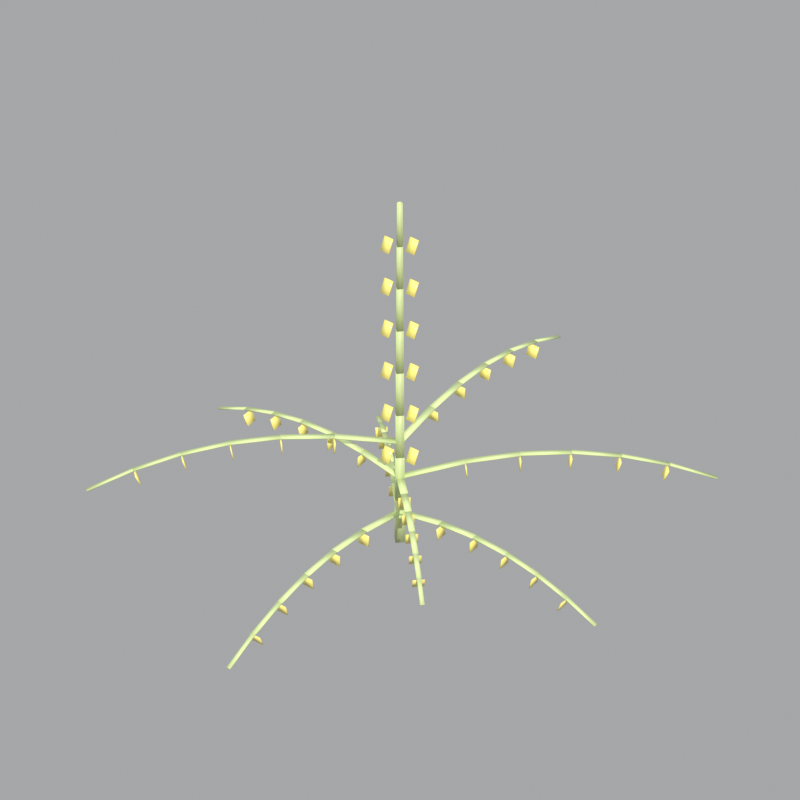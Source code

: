# Source: CORN_TASSEL_MASTER.blend  (saved by Blender 5.2.45; exported with 4.5.12 LTS)
import bpy
from mathutils import Matrix  # noqa: F401  (used for matrix-valued properties, if any)

bpy.ops.wm.read_factory_settings(use_empty=True)
scene = bpy.context.scene
scene.name = 'Scene'

# ---- materials (node trees are filled in below, after node groups)
mat_mat_tassel_rachis = bpy.data.materials.new('Mat_Tassel_Rachis')
mat_mat_tassel_anther = bpy.data.materials.new('Mat_Tassel_Anther')

# ---- material node trees
mat_mat_tassel_rachis.use_nodes = True; mat_mat_tassel_rachis.node_tree.nodes.clear()
_N = mat_mat_tassel_rachis.node_tree.nodes; _L = mat_mat_tassel_rachis.node_tree.links
n0 = _N.new('ShaderNodeBsdfPrincipled'); n0.name = 'Principled BSDF'; n0.location = (-200, 100)
n0.inputs[0].default_value = (0.58, 0.68, 0.32, 1.0)
n0.inputs[2].default_value = 0.38
n0.inputs[10].default_value = 0.005
n0.inputs[13].default_value = 0.3
n1 = _N.new('ShaderNodeOutputMaterial'); n1.name = 'Material Output'; n1.location = (200, 100)
_L.new(n0.outputs[0], n1.inputs[0])
n1.is_active_output = True
mat_mat_tassel_anther.use_nodes = True; mat_mat_tassel_anther.node_tree.nodes.clear()
_N = mat_mat_tassel_anther.node_tree.nodes; _L = mat_mat_tassel_anther.node_tree.links
n0 = _N.new('ShaderNodeBsdfPrincipled'); n0.name = 'Principled BSDF'; n0.location = (-200, 100)
n0.inputs[0].default_value = (0.92, 0.8, 0.22, 1.0)
n0.inputs[2].default_value = 0.32
n0.inputs[10].default_value = 0.005
n0.inputs[13].default_value = 0.45
n1 = _N.new('ShaderNodeOutputMaterial'); n1.name = 'Material Output'; n1.location = (200, 100)
_L.new(n0.outputs[0], n1.inputs[0])
n1.is_active_output = True

# ---- world
world_toontasselworld = bpy.data.worlds.new('ToonTasselWorld'); scene.world = world_toontasselworld
world_toontasselworld.use_nodes = True; world_toontasselworld.node_tree.nodes.clear()
_N = world_toontasselworld.node_tree.nodes; _L = world_toontasselworld.node_tree.links
n0 = _N.new('ShaderNodeBackground'); n0.name = 'Background'; n0.location = (-200, 100)
n0.inputs[0].default_value = (0.95, 0.96, 0.98, 1.0)
n0.inputs[1].default_value = 0.4
n1 = _N.new('ShaderNodeOutputWorld'); n1.name = 'World Output'; n1.location = (200, 100)
_L.new(n0.outputs[0], n1.inputs[0])
n1.is_active_output = True

# ---- cameras
cam_tasselcam = bpy.data.cameras.new('TasselCam')
cam_tasselcam.type = 'ORTHO'
cam_tasselcam.sensor_fit = 'VERTICAL'
cam_tasselcam.ortho_scale = 0.45

# ---- lights
light_sunmain = bpy.data.lights.new('SunMain', 'SUN')
light_sunmain.color = (1.0, 0.98, 0.92)
light_sunmain.energy = 3.0
light_sunfill = bpy.data.lights.new('SunFill', 'SUN')
light_sunfill.color = (0.84, 0.9, 1.0)
light_sunfill.use_shadow = False
light_sunfill.energy = 1.1
light_sunrim = bpy.data.lights.new('SunRim', 'SUN')
light_sunrim.color = (0.95, 1.0, 0.9)
light_sunrim.use_shadow = False
light_sunrim.energy = 1.4

# ---- meshes
me_corn_tassel_master_mesh = bpy.data.meshes.new('Corn_Tassel_Master_Mesh')
me_corn_tassel_master_mesh.from_pydata([(0.0035, 0.0, 0.0), (2.143e-19, 0.0035, 0.0), (2.009e-19, 0.003281, 0.03), (0.003281, 0.0, 0.03), (2.143e-19, 0.0035, 0.0), (-0.0035, 4.286e-19, 0.0), (-0.003281, 4.018e-19, 0.03), (2.009e-19, 0.003281, 0.03), (-0.0035, 4.286e-19, 0.0), (-6.429e-19, -0.0035, 0.0), (-6.028e-19, -0.003281, 0.03), (-0.003281, 4.018e-19, 0.03), (-6.429e-19, -0.0035, 0.0), (0.0035, -8.573e-19, 0.0), (0.003281, -8.037e-19, 0.03), (-6.028e-19, -0.003281, 0.03), (0.003281, 0.0, 0.03), (2.009e-19, 0.003281, 0.03), (1.875e-19, 0.003062, 0.06), (0.003062, 0.0, 0.06), (2.009e-19, 0.003281, 0.03), (-0.003281, 4.018e-19, 0.03), (-0.003062, 3.75e-19, 0.06), (1.875e-19, 0.003062, 0.06), (-0.003281, 4.018e-19, 0.03), (-6.028e-19, -0.003281, 0.03), (-5.626e-19, -0.003062, 0.06), (-0.003062, 3.75e-19, 0.06), (-6.028e-19, -0.003281, 0.03), (0.003281, -8.037e-19, 0.03), (0.003062, -7.501e-19, 0.06), (-5.626e-19, -0.003062, 0.06), (0.003062, 0.0, 0.06), (1.875e-19, 0.003062, 0.06), (1.741e-19, 0.002844, 0.09), (0.002844, 0.0, 0.09), (1.875e-19, 0.003062, 0.06), (-0.003062, 3.75e-19, 0.06), (-0.002844, 3.483e-19, 0.09), (1.741e-19, 0.002844, 0.09), (-0.003062, 3.75e-19, 0.06), (-5.626e-19, -0.003062, 0.06), (-5.224e-19, -0.002844, 0.09), (-0.002844, 3.483e-19, 0.09), (-5.626e-19, -0.003062, 0.06), (0.003062, -7.501e-19, 0.06), (0.002844, -6.965e-19, 0.09), (-5.224e-19, -0.002844, 0.09), (0.002844, 0.0, 0.09), (1.741e-19, 0.002844, 0.09), (1.607e-19, 0.002625, 0.12), (0.002625, 0.0, 0.12), (1.741e-19, 0.002844, 0.09), (-0.002844, 3.483e-19, 0.09), (-0.002625, 3.215e-19, 0.12), (1.607e-19, 0.002625, 0.12), (-0.002844, 3.483e-19, 0.09), (-5.224e-19, -0.002844, 0.09), (-4.822e-19, -0.002625, 0.12), (-0.002625, 3.215e-19, 0.12), (-5.224e-19, -0.002844, 0.09), (0.002844, -6.965e-19, 0.09), (0.002625, -6.429e-19, 0.12), (-4.822e-19, -0.002625, 0.12), (0.002625, 0.0, 0.12), (1.607e-19, 0.002625, 0.12), (1.473e-19, 0.002406, 0.15), (0.002406, 0.0, 0.15), (1.607e-19, 0.002625, 0.12), (-0.002625, 3.215e-19, 0.12), (-0.002406, 2.947e-19, 0.15), (1.473e-19, 0.002406, 0.15), (-0.002625, 3.215e-19, 0.12), (-4.822e-19, -0.002625, 0.12), (-4.42e-19, -0.002406, 0.15), (-0.002406, 2.947e-19, 0.15), (-4.822e-19, -0.002625, 0.12), (0.002625, -6.429e-19, 0.12), (0.002406, -5.894e-19, 0.15), (-4.42e-19, -0.002406, 0.15), (0.002406, 0.0, 0.15), (1.473e-19, 0.002406, 0.15), (1.339e-19, 0.002188, 0.18), (0.002188, 0.0, 0.18), (1.473e-19, 0.002406, 0.15), (-0.002406, 2.947e-19, 0.15), (-0.002188, 2.679e-19, 0.18), (1.339e-19, 0.002188, 0.18), (-0.002406, 2.947e-19, 0.15), (-4.42e-19, -0.002406, 0.15), (-4.018e-19, -0.002188, 0.18), (-0.002188, 2.679e-19, 0.18), (-4.42e-19, -0.002406, 0.15), (0.002406, -5.894e-19, 0.15), (0.002188, -5.358e-19, 0.18), (-4.018e-19, -0.002188, 0.18), (0.002188, 0.0, 0.18), (1.339e-19, 0.002188, 0.18), (1.206e-19, 0.001969, 0.21), (0.001969, 0.0, 0.21), (1.339e-19, 0.002188, 0.18), (-0.002188, 2.679e-19, 0.18), (-0.001969, 2.411e-19, 0.21), (1.206e-19, 0.001969, 0.21), (-0.002188, 2.679e-19, 0.18), (-4.018e-19, -0.002188, 0.18), (-3.617e-19, -0.001969, 0.21), (-0.001969, 2.411e-19, 0.21), (-4.018e-19, -0.002188, 0.18), (0.002188, -5.358e-19, 0.18), (0.001969, -4.822e-19, 0.21), (-3.617e-19, -0.001969, 0.21), (0.001969, 0.0, 0.21), (1.206e-19, 0.001969, 0.21), (1.072e-19, 0.00175, 0.24), (0.00175, 0.0, 0.24), (1.206e-19, 0.001969, 0.21), (-0.001969, 2.411e-19, 0.21), (-0.00175, 2.143e-19, 0.24), (1.072e-19, 0.00175, 0.24), (-0.001969, 2.411e-19, 0.21), (-3.617e-19, -0.001969, 0.21), (-3.215e-19, -0.00175, 0.24), (-0.00175, 2.143e-19, 0.24), (-3.617e-19, -0.001969, 0.21), (0.001969, -4.822e-19, 0.21), (0.00175, -4.286e-19, 0.24), (-3.215e-19, -0.00175, 0.24), (-0.009, -0.006, 0.056), (-0.003, -0.006, 0.056), (-0.003, -0.002, 0.064), (-0.009, -0.002, 0.064), (0.003, 0.002, 0.056), (0.009, 0.002, 0.056), (0.009, 0.006, 0.064), (0.003, 0.006, 0.064), (-0.009, -0.006, 0.086), (-0.003, -0.006, 0.086), (-0.003, -0.002, 0.094), (-0.009, -0.002, 0.094), (0.003, 0.002, 0.086), (0.009, 0.002, 0.086), (0.009, 0.006, 0.094), (0.003, 0.006, 0.094), (-0.009, -0.006, 0.116), (-0.003, -0.006, 0.116), (-0.003, -0.002, 0.124), (-0.009, -0.002, 0.124), (0.003, 0.002, 0.116), (0.009, 0.002, 0.116), (0.009, 0.006, 0.124), (0.003, 0.006, 0.124), (-0.009, -0.006, 0.146), (-0.003, -0.006, 0.146), (-0.003, -0.002, 0.154), (-0.009, -0.002, 0.154), (0.003, 0.002, 0.146), (0.009, 0.002, 0.146), (0.009, 0.006, 0.154), (0.003, 0.006, 0.154), (-0.009, -0.006, 0.176), (-0.003, -0.006, 0.176), (-0.003, -0.002, 0.184), (-0.009, -0.002, 0.184), (0.003, 0.002, 0.176), (0.009, 0.002, 0.176), (0.009, 0.006, 0.184), (0.003, 0.006, 0.184), (-0.009, -0.006, 0.206), (-0.003, -0.006, 0.206), (-0.003, -0.002, 0.214), (-0.009, -0.002, 0.214), (0.003, 0.002, 0.206), (0.009, 0.002, 0.206), (0.009, 0.006, 0.214), (0.003, 0.006, 0.214), (0.0, 0.0022, 0.02), (0.0, -0.0022, 0.02), (0.02893, -0.0022, 0.02566), (0.02893, 0.0022, 0.02566), (0.02893, 0.002017, 0.02566), (0.02893, -0.002017, 0.02566), (0.05324, -0.002017, 0.02761), (0.05324, 0.002017, 0.02761), (0.02969, 0.0035, 0.01619), (0.02969, -0.0035, 0.01619), (0.02913, -0.0035, 0.02317), (0.02913, 0.0035, 0.02317), (0.05324, 0.001833, 0.02761), (0.05324, -0.001833, 0.02761), (0.07607, -0.001833, 0.02641), (0.07607, 0.001833, 0.02641), (0.05274, 0.0035, 0.01813), (0.05274, -0.0035, 0.01813), (0.05311, -0.0035, 0.02512), (0.05311, 0.0035, 0.02512), (0.07607, 0.00165, 0.02641), (0.07607, -0.00165, 0.02641), (0.09799, -0.00165, 0.0223), (0.09799, 0.00165, 0.0223), (0.07432, 0.0035, 0.01707), (0.07432, -0.0035, 0.01707), (0.07561, -0.0035, 0.02395), (0.07561, 0.0035, 0.02395), (0.09799, 0.001467, 0.0223), (0.09799, -0.001467, 0.0223), (0.1192, -0.001467, 0.01546), (0.1192, 0.001467, 0.01546), (0.09508, 0.0035, 0.01326), (0.09508, -0.0035, 0.01326), (0.09722, -0.0035, 0.01992), (0.09722, 0.0035, 0.01992), (0.1192, 0.001283, 0.01546), (0.1192, -0.001283, 0.01546), (0.14, -0.001283, 0.006), (0.14, 0.001283, 0.006), (0.1153, 0.0035, 0.006814), (0.1153, -0.0035, 0.006814), (0.1182, -0.0035, 0.01318), (0.1182, 0.0035, 0.01318), (-0.001556, 0.001556, 0.045), (0.001556, -0.001556, 0.045), (0.02784, 0.02473, 0.05228), (0.02473, 0.02784, 0.05228), (0.02486, 0.02771, 0.05228), (0.02771, 0.02486, 0.05228), (0.0498, 0.04695, 0.05478), (0.04695, 0.0498, 0.05478), (0.02435, 0.0293, 0.04281), (0.0293, 0.02435, 0.04281), (0.0289, 0.02395, 0.04978), (0.02395, 0.0289, 0.04978), (0.04708, 0.04967, 0.05478), (0.04967, 0.04708, 0.05478), (0.07042, 0.06782, 0.05323), (0.06782, 0.07042, 0.05323), (0.04555, 0.0505, 0.0453), (0.0505, 0.04555, 0.0453), (0.05076, 0.04581, 0.05229), (0.04581, 0.05076, 0.05229), (0.06795, 0.07029, 0.05323), (0.07029, 0.06795, 0.05323), (0.0902, 0.08787, 0.04796), (0.08787, 0.0902, 0.04796), (0.06541, 0.07036, 0.0439), (0.07036, 0.06541, 0.0439), (0.07127, 0.06632, 0.05078), (0.06632, 0.07127, 0.05078), (0.088, 0.09007, 0.04796), (0.09007, 0.088, 0.04796), (0.1094, 0.1073, 0.03916), (0.1073, 0.1094, 0.03916), (0.0845, 0.08945, 0.03891), (0.08945, 0.0845, 0.03891), (0.09097, 0.08602, 0.04558), (0.08602, 0.09097, 0.04558), (0.1074, 0.1093, 0.03916), (0.1093, 0.1074, 0.03916), (0.1281, 0.1263, 0.02701), (0.1263, 0.1281, 0.02701), (0.1031, 0.108, 0.03052), (0.108, 0.1031, 0.03052), (0.1101, 0.1051, 0.03689), (0.1051, 0.1101, 0.03689), (-0.0022, 1.347e-19, 0.07), (0.0022, -1.347e-19, 0.07), (0.0022, 0.0301, 0.07589), (-0.0022, 0.0301, 0.07589), (-0.002017, 0.0301, 0.07589), (0.002017, 0.0301, 0.07589), (0.002017, 0.05539, 0.07792), (-0.002017, 0.05539, 0.07792), (-0.0035, 0.03086, 0.06642), (0.0035, 0.03086, 0.06642), (0.0035, 0.0303, 0.0734), (-0.0035, 0.0303, 0.0734), (-0.001833, 0.05539, 0.07792), (0.001833, 0.05539, 0.07792), (0.001833, 0.07914, 0.07667), (-0.001833, 0.07914, 0.07667), (-0.0035, 0.05489, 0.06843), (0.0035, 0.05489, 0.06843), (0.0035, 0.05526, 0.07542), (-0.0035, 0.05526, 0.07542), (-0.00165, 0.07914, 0.07667), (0.00165, 0.07914, 0.07667), (0.00165, 0.1019, 0.07239), (-0.00165, 0.1019, 0.07239), (-0.0035, 0.07739, 0.06733), (0.0035, 0.07739, 0.06733), (0.0035, 0.07868, 0.07421), (-0.0035, 0.07868, 0.07421), (-0.001467, 0.1019, 0.07239), (0.001467, 0.1019, 0.07239), (0.001467, 0.1241, 0.06528), (-0.001467, 0.1241, 0.06528), (-0.0035, 0.09903, 0.06335), (0.0035, 0.09903, 0.06335), (0.0035, 0.1012, 0.07001), (-0.0035, 0.1012, 0.07001), (-0.001283, 0.1241, 0.06528), (0.001283, 0.1241, 0.06528), (0.001283, 0.1456, 0.05544), (-0.001283, 0.1456, 0.05544), (-0.0035, 0.1201, 0.05663), (0.0035, 0.1201, 0.05663), (0.0035, 0.123, 0.063), (-0.0035, 0.123, 0.063), (-0.001556, -0.001556, 0.02), (0.001556, 0.001556, 0.02), (-0.01319, 0.0163, 0.02408), (-0.0163, 0.01319, 0.02408), (-0.01617, 0.01332, 0.02408), (-0.01332, 0.01617, 0.02408), (-0.02571, 0.02856, 0.02549), (-0.02856, 0.02571, 0.02549), (-0.01776, 0.01281, 0.01461), (-0.01281, 0.01776, 0.01461), (-0.01241, 0.01736, 0.02159), (-0.01736, 0.01241, 0.02159), (-0.02843, 0.02584, 0.02549), (-0.02584, 0.02843, 0.02549), (-0.03747, 0.04006, 0.02462), (-0.04006, 0.03747, 0.02462), (-0.02925, 0.0243, 0.016), (-0.0243, 0.02925, 0.016), (-0.02457, 0.02952, 0.02299), (-0.02952, 0.02457, 0.02299), (-0.03993, 0.0376, 0.02462), (-0.0376, 0.03993, 0.02462), (-0.04877, 0.0511, 0.02166), (-0.0511, 0.04877, 0.02166), (-0.04, 0.03506, 0.01528), (-0.03506, 0.04, 0.01528), (-0.03597, 0.04092, 0.02216), (-0.04092, 0.03597, 0.02216), (-0.05097, 0.0489, 0.02166), (-0.0489, 0.05097, 0.02166), (-0.05973, 0.06181, 0.01673), (-0.06181, 0.05973, 0.01673), (-0.05035, 0.0454, 0.01262), (-0.0454, 0.05035, 0.01262), (-0.04692, 0.05187, 0.01928), (-0.05187, 0.04692, 0.01928), (-0.06168, 0.05986, 0.01673), (-0.05986, 0.06168, 0.01673), (-0.07044, 0.07225, 0.00991), (-0.07225, 0.07044, 0.00991), (-0.06046, 0.05551, 0.008082), (-0.05551, 0.06046, 0.008082), (-0.05756, 0.06251, 0.01445), (-0.06251, 0.05756, 0.01445), (-2.694e-19, -0.0022, 0.045), (2.694e-19, 0.0022, 0.045), (-0.02662, 0.0022, 0.05021), (-0.02662, -0.0022, 0.05021), (-0.02662, -0.002017, 0.05021), (-0.02662, 0.002017, 0.05021), (-0.04899, 0.002017, 0.05201), (-0.04899, -0.002017, 0.05201), (-0.02738, -0.0035, 0.04074), (-0.02738, 0.0035, 0.04074), (-0.02682, 0.0035, 0.04772), (-0.02682, -0.0035, 0.04772), (-0.04899, -0.001833, 0.05201), (-0.04899, 0.001833, 0.05201), (-0.07, 0.001833, 0.0509), (-0.07, -0.001833, 0.0509), (-0.04849, -0.0035, 0.04252), (-0.04849, 0.0035, 0.04252), (-0.04886, 0.0035, 0.04951), (-0.04886, -0.0035, 0.04951), (-0.07, -0.00165, 0.0509), (-0.07, 0.00165, 0.0509), (-0.09016, 0.00165, 0.04712), (-0.09016, -0.00165, 0.04712), (-0.06825, -0.0035, 0.04156), (-0.06825, 0.0035, 0.04156), (-0.06954, 0.0035, 0.04844), (-0.06954, -0.0035, 0.04844), (-0.09016, -0.001467, 0.04712), (-0.09016, 0.001467, 0.04712), (-0.1097, 0.001467, 0.04082), (-0.1097, -0.001467, 0.04082), (-0.08725, -0.0035, 0.03807), (-0.08725, 0.0035, 0.03807), (-0.0894, 0.0035, 0.04474), (-0.0894, -0.0035, 0.04474), (-0.1097, -0.001283, 0.04082), (-0.1097, 0.001283, 0.04082), (-0.1288, 0.001283, 0.03212), (-0.1288, -0.001283, 0.03212), (-0.1058, -0.0035, 0.03218), (-0.1058, 0.0035, 0.03218), (-0.1087, 0.0035, 0.03855), (-0.1087, -0.0035, 0.03855), (0.001556, -0.001556, 0.07), (-0.001556, 0.001556, 0.07), (-0.02749, -0.02438, 0.07718), (-0.02438, -0.02749, 0.07718), (-0.02451, -0.02737, 0.07718), (-0.02737, -0.02451, 0.07718), (-0.04916, -0.04631, 0.07965), (-0.04631, -0.04916, 0.07965), (-0.024, -0.02895, 0.06771), (-0.02895, -0.024, 0.06771), (-0.02856, -0.02361, 0.07469), (-0.02361, -0.02856, 0.07469), (-0.04644, -0.04903, 0.07965), (-0.04903, -0.04644, 0.07965), (-0.0695, -0.06691, 0.07813), (-0.06691, -0.0695, 0.07813), (-0.04491, -0.04986, 0.07017), (-0.04986, -0.04491, 0.07017), (-0.05012, -0.04517, 0.07716), (-0.04517, -0.05012, 0.07716), (-0.06704, -0.06937, 0.07813), (-0.06937, -0.06704, 0.07813), (-0.08902, -0.08669, 0.07292), (-0.08669, -0.08902, 0.07292), (-0.06449, -0.06944, 0.06879), (-0.06944, -0.06449, 0.06879), (-0.07036, -0.06541, 0.07567), (-0.06541, -0.07036, 0.07567), (-0.08682, -0.08889, 0.07292), (-0.08889, -0.08682, 0.07292), (-0.108, -0.1059, 0.06424), (-0.1059, -0.108, 0.06424), (-0.08332, -0.08827, 0.06388), (-0.08827, -0.08332, 0.06388), (-0.08979, -0.08484, 0.07054), (-0.08484, -0.08979, 0.07054), (-0.106, -0.1078, 0.06424), (-0.1078, -0.106, 0.06424), (-0.1264, -0.1246, 0.05225), (-0.1246, -0.1264, 0.05225), (-0.1017, -0.1066, 0.0556), (-0.1066, -0.1017, 0.0556), (-0.1087, -0.1037, 0.06197), (-0.1037, -0.1087, 0.06197), (0.0022, -4.041e-19, 0.02), (-0.0022, 4.041e-19, 0.02), (-0.0022, -0.03234, 0.02633), (0.0022, -0.03234, 0.02633), (0.002017, -0.03234, 0.02633), (-0.002017, -0.03234, 0.02633), (-0.002017, -0.05951, 0.02851), (0.002017, -0.05951, 0.02851), (0.0035, -0.0331, 0.01686), (-0.0035, -0.0331, 0.01686), (-0.0035, -0.03254, 0.02384), (0.0035, -0.03254, 0.02384), (0.001833, -0.05951, 0.02851), (-0.001833, -0.05951, 0.02851), (-0.001833, -0.08503, 0.02716), (0.001833, -0.08503, 0.02716), (0.0035, -0.05901, 0.01902), (-0.0035, -0.05901, 0.01902), (-0.0035, -0.05938, 0.02601), (0.0035, -0.05938, 0.02601), (0.00165, -0.08503, 0.02716), (-0.00165, -0.08503, 0.02716), (-0.00165, -0.1095, 0.02257), (0.00165, -0.1095, 0.02257), (0.0035, -0.08328, 0.01783), (-0.0035, -0.08328, 0.01783), (-0.0035, -0.08457, 0.02471), (0.0035, -0.08457, 0.02471), (0.001467, -0.1095, 0.02257), (-0.001467, -0.1095, 0.02257), (-0.001467, -0.1333, 0.01492), (0.001467, -0.1333, 0.01492), (0.0035, -0.1066, 0.01353), (-0.0035, -0.1066, 0.01353), (-0.0035, -0.1088, 0.02019), (0.0035, -0.1088, 0.02019), (0.001283, -0.1333, 0.01492), (-0.001283, -0.1333, 0.01492), (-0.001283, -0.1565, 0.004352), (0.001283, -0.1565, 0.004352), (0.0035, -0.1293, 0.006279), (-0.0035, -0.1293, 0.006279), (-0.0035, -0.1323, 0.01265), (0.0035, -0.1323, 0.01265), (0.001556, 0.001556, 0.045), (-0.001556, -0.001556, 0.045), (0.01376, -0.01687, 0.04924), (0.01687, -0.01376, 0.04924), (0.01674, -0.01389, 0.04924), (0.01389, -0.01674, 0.04924), (0.02676, -0.02961, 0.0507), (0.02961, -0.02676, 0.0507), (0.01833, -0.01338, 0.03977), (0.01338, -0.01833, 0.03977), (0.01298, -0.01793, 0.04675), (0.01793, -0.01298, 0.04675), (0.02948, -0.02689, 0.0507), (0.02689, -0.02948, 0.0507), (0.03897, -0.04157, 0.0498), (0.04157, -0.03897, 0.0498), (0.03031, -0.02536, 0.04121), (0.02536, -0.03031, 0.04121), (0.02562, -0.03057, 0.0482), (0.03057, -0.02562, 0.0482), (0.04144, -0.0391, 0.0498), (0.0391, -0.04144, 0.0498), (0.05071, -0.05304, 0.04672), (0.05304, -0.05071, 0.04672), (0.04151, -0.03656, 0.04046), (0.03656, -0.04151, 0.04046), (0.03747, -0.04242, 0.04734), (0.04242, -0.03747, 0.04734), (0.05291, -0.05084, 0.04672), (0.05084, -0.05291, 0.04672), (0.06209, -0.06416, 0.0416), (0.06416, -0.06209, 0.0416), (0.05229, -0.04734, 0.03768), (0.04734, -0.05229, 0.03768), (0.04886, -0.05381, 0.04434), (0.05381, -0.04886, 0.04434), (0.06403, -0.06222, 0.0416), (0.06222, -0.06403, 0.0416), (0.07321, -0.07502, 0.03452), (0.07502, -0.07321, 0.03452), (0.06282, -0.05787, 0.03296), (0.05787, -0.06282, 0.03296), (0.05992, -0.06487, 0.03933), (0.06487, -0.05992, 0.03933)], [], [(0, 1, 2, 3), (4, 5, 6, 7), (8, 9, 10, 11), (12, 13, 14, 15), (16, 17, 18, 19), (20, 21, 22, 23), (24, 25, 26, 27), (28, 29, 30, 31), (32, 33, 34, 35), (36, 37, 38, 39), (40, 41, 42, 43), (44, 45, 46, 47), (48, 49, 50, 51), (52, 53, 54, 55), (56, 57, 58, 59), (60, 61, 62, 63), (64, 65, 66, 67), (68, 69, 70, 71), (72, 73, 74, 75), (76, 77, 78, 79), (80, 81, 82, 83), (84, 85, 86, 87), (88, 89, 90, 91), (92, 93, 94, 95), (96, 97, 98, 99), (100, 101, 102, 103), (104, 105, 106, 107), (108, 109, 110, 111), (112, 113, 114, 115), (116, 117, 118, 119), (120, 121, 122, 123), (124, 125, 126, 127), (128, 129, 130, 131), (132, 133, 134, 135), (136, 137, 138, 139), (140, 141, 142, 143), (144, 145, 146, 147), (148, 149, 150, 151), (152, 153, 154, 155), (156, 157, 158, 159), (160, 161, 162, 163), (164, 165, 166, 167), (168, 169, 170, 171), (172, 173, 174, 175), (176, 177, 178, 179), (180, 181, 182, 183), (184, 185, 186, 187), (188, 189, 190, 191), (192, 193, 194, 195), (196, 197, 198, 199), (200, 201, 202, 203), (204, 205, 206, 207), (208, 209, 210, 211), (212, 213, 214, 215), (216, 217, 218, 219), (220, 221, 222, 223), (224, 225, 226, 227), (228, 229, 230, 231), (232, 233, 234, 235), (236, 237, 238, 239), (240, 241, 242, 243), (244, 245, 246, 247), (248, 249, 250, 251), (252, 253, 254, 255), (256, 257, 258, 259), (260, 261, 262, 263), (264, 265, 266, 267), (268, 269, 270, 271), (272, 273, 274, 275), (276, 277, 278, 279), (280, 281, 282, 283), (284, 285, 286, 287), (288, 289, 290, 291), (292, 293, 294, 295), (296, 297, 298, 299), (300, 301, 302, 303), (304, 305, 306, 307), (308, 309, 310, 311), (312, 313, 314, 315), (316, 317, 318, 319), (320, 321, 322, 323), (324, 325, 326, 327), (328, 329, 330, 331), (332, 333, 334, 335), (336, 337, 338, 339), (340, 341, 342, 343), (344, 345, 346, 347), (348, 349, 350, 351), (352, 353, 354, 355), (356, 357, 358, 359), (360, 361, 362, 363), (364, 365, 366, 367), (368, 369, 370, 371), (372, 373, 374, 375), (376, 377, 378, 379), (380, 381, 382, 383), (384, 385, 386, 387), (388, 389, 390, 391), (392, 393, 394, 395), (396, 397, 398, 399), (400, 401, 402, 403), (404, 405, 406, 407), (408, 409, 410, 411), (412, 413, 414, 415), (416, 417, 418, 419), (420, 421, 422, 423), (424, 425, 426, 427), (428, 429, 430, 431), (432, 433, 434, 435), (436, 437, 438, 439), (440, 441, 442, 443), (444, 445, 446, 447), (448, 449, 450, 451), (452, 453, 454, 455), (456, 457, 458, 459), (460, 461, 462, 463), (464, 465, 466, 467), (468, 469, 470, 471), (472, 473, 474, 475), (476, 477, 478, 479), (480, 481, 482, 483), (484, 485, 486, 487), (488, 489, 490, 491), (492, 493, 494, 495), (496, 497, 498, 499), (500, 501, 502, 503), (504, 505, 506, 507), (508, 509, 510, 511), (512, 513, 514, 515), (516, 517, 518, 519), (520, 521, 522, 523), (524, 525, 526, 527)])
me_corn_tassel_master_mesh.polygons.foreach_set('use_smooth', [True] * 132)
me_corn_tassel_master_mesh.polygons.foreach_set('material_index', [0, 0, 0, 0, 0, 0, 0, 0, 0, 0, 0, 0, 0, 0, 0, 0, 0, 0, 0, 0, 0, 0, 0, 0, 0, 0, 0, 0, 0, 0, 0, 0, 1, 1, 1, 1, 1, 1, 1, 1, 1, 1, 1, 1, 0, 0, 1, 0, 1, 0, 1, 0, 1, 0, 1, 0, 0, 1, 0, 1, 0, 1, 0, 1, 0, 1, 0, 0, 1, 0, 1, 0, 1, 0, 1, 0, 1, 0, 0, 1, 0, 1, 0, 1, 0, 1, 0, 1, 0, 0, 1, 0, 1, 0, 1, 0, 1, 0, 1, 0, 0, 1, 0, 1, 0, 1, 0, 1, 0, 1, 0, 0, 1, 0, 1, 0, 1, 0, 1, 0, 1, 0, 0, 1, 0, 1, 0, 1, 0, 1, 0, 1])
me_corn_tassel_master_mesh.materials.append(mat_mat_tassel_rachis)
me_corn_tassel_master_mesh.materials.append(mat_mat_tassel_anther)
me_corn_tassel_master_mesh.update()

# ---- objects
ob_sunmain = bpy.data.objects.new('SunMain', light_sunmain)
ob_sunfill = bpy.data.objects.new('SunFill', light_sunfill)
ob_sunrim = bpy.data.objects.new('SunRim', light_sunrim)
ob_tasselcam = bpy.data.objects.new('TasselCam', cam_tasselcam)
ob_corn_tassel_master = bpy.data.objects.new('Corn_Tassel_Master', me_corn_tassel_master_mesh)

# ---- transforms, parenting, visibility, modifiers, constraints
ob_sunmain.location = (0.0, 0.0, 0.0)
ob_sunmain.rotation_euler = (0.8378, 0.2793, 0.6109)
ob_sunfill.location = (0.0, 0.0, 0.0)
ob_sunfill.rotation_euler = (0.5236, -0.3491, -2.531)
ob_sunrim.location = (0.0, 0.0, 0.0)
ob_sunrim.rotation_euler = (-0.6981, 0.3491, 2.618)
ob_tasselcam.location = (2.426, -3.105, 3.178)
ob_tasselcam.rotation_euler = (0.9076, 0.0, 0.6632)
ob_corn_tassel_master.location = (0.0, 0.0, 0.0)
_m = ob_corn_tassel_master.modifiers.new('Solidify', 'SOLIDIFY')
_m.thickness = 0.0006
_m.offset = 0.0

# ---- collection membership
scene.collection.objects.link(ob_sunmain)
scene.collection.objects.link(ob_sunfill)
scene.collection.objects.link(ob_sunrim)
scene.collection.objects.link(ob_tasselcam)
scene.collection.objects.link(ob_corn_tassel_master)

# ---- scene / render settings (as saved in the file)
scene.camera = ob_tasselcam
scene.frame_start = 1; scene.frame_end = 250; scene.frame_set(1)
scene.render.engine = 'BLENDER_EEVEE_NEXT'
scene.render.resolution_x = 512
scene.render.resolution_y = 512
scene.render.film_transparent = True
scene.render.bake_bias = 0.0
scene.render.bake_samples = 0
scene.render.compositor_device = 'GPU'
scene.eevee.use_volume_custom_range = False
scene.eevee.fast_gi_thickness_near = 0.1
scene.eevee.fast_gi_thickness_far = 0.0
scene.eevee.ray_tracing_options.screen_trace_thickness = 0.1
scene.view_settings.view_transform = 'Standard'
bpy.context.view_layer.update()
